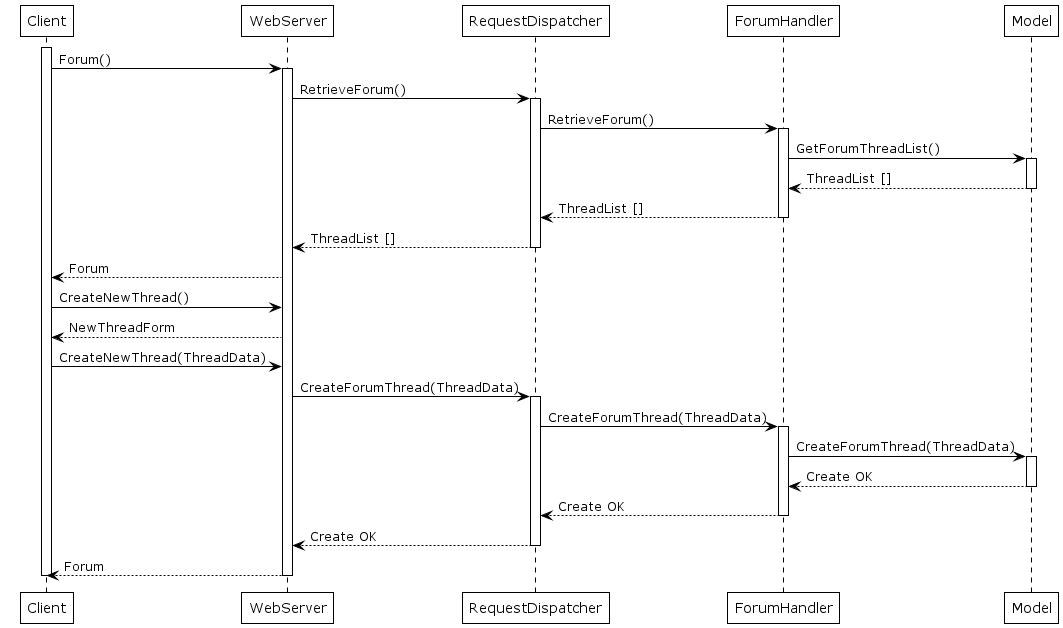

The diagram above was rendered by PlantUML. Its source (embedded in the PNG):
@startuml Farmer_1_7
'Farmer opens a thread in the forum
!theme plain
activate Client
Client -> WebServer: Forum()
activate WebServer

WebServer -> RequestDispatcher: RetrieveForum()
activate RequestDispatcher
RequestDispatcher -> ForumHandler: RetrieveForum()
activate ForumHandler
ForumHandler -> Model: GetForumThreadList()
activate Model
Model --> ForumHandler: ThreadList []
deactivate Model
ForumHandler--> RequestDispatcher: ThreadList []
deactivate ForumHandler
RequestDispatcher --> WebServer: ThreadList []
deactivate RequestDispatcher
WebServer --> Client: Forum

Client -> WebServer: CreateNewThread()

WebServer --> Client: NewThreadForm

Client -> WebServer: CreateNewThread(ThreadData)

WebServer -> RequestDispatcher: CreateForumThread(ThreadData)
activate RequestDispatcher
RequestDispatcher -> ForumHandler : CreateForumThread(ThreadData)
activate ForumHandler
ForumHandler -> Model: CreateForumThread(ThreadData)
activate Model

Model --> ForumHandler : Create OK
deactivate Model
ForumHandler --> RequestDispatcher: Create OK
deactivate ForumHandler
RequestDispatcher --> WebServer: Create OK
deactivate RequestDispatcher
WebServer --> Client: Forum
deactivate WebServer
deactivate Client

@enduml